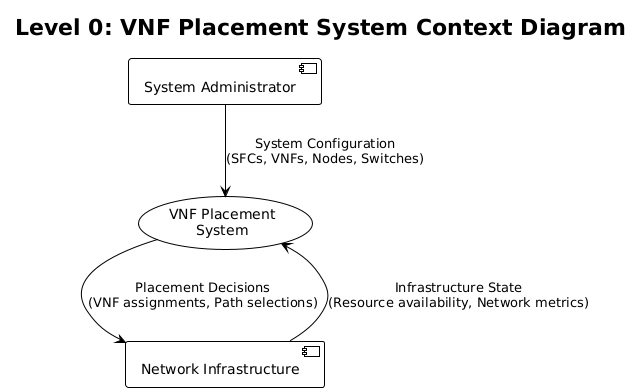

The diagram above was rendered by PlantUML. Its source (embedded in the PNG):
@startuml
!theme plain
skinparam backgroundColor white

' Level 0 (Context Diagram)
title Level 0: VNF Placement System Context Diagram

[System Administrator] as admin
[Network Infrastructure] as network
(VNF Placement\nSystem) as system

admin --> system : System Configuration\n(SFCs, VNFs, Nodes, Switches)
system --> network : Placement Decisions\n(VNF assignments, Path selections)
network --> system : Infrastructure State\n(Resource availability, Network metrics)
@enduml